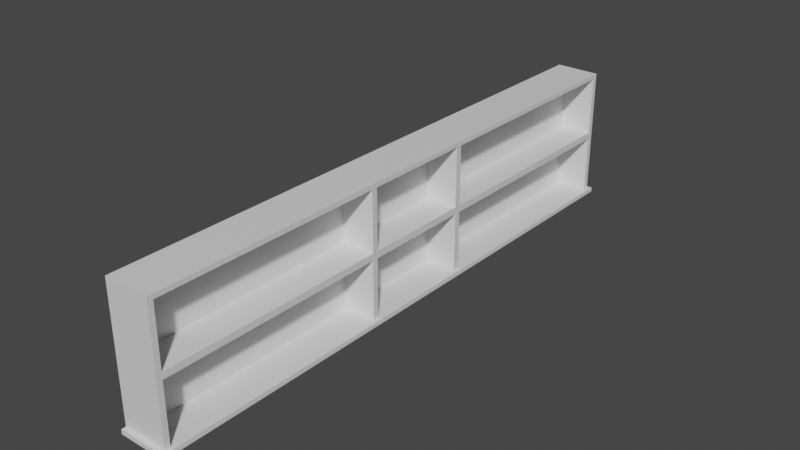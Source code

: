 # Source: barback.blend  (saved by Blender 3.0.42; exported with 4.5.12 LTS)
import bpy
from mathutils import Matrix  # noqa: F401  (used for matrix-valued properties, if any)

bpy.ops.wm.read_factory_settings(use_empty=True)
scene = bpy.context.scene
scene.name = 'Scene'

# ---- collections
col_collection = bpy.data.collections.new('Collection'); scene.collection.children.link(col_collection)

# ---- materials (node trees are filled in below, after node groups)
mat_material = bpy.data.materials.new('Material')
mat_material.alpha_threshold = 0.0
mat_material.use_transparent_shadow = False
mat_material.line_color = (0.0, 0.0, 0.0, 1.0)

# ---- material node trees
mat_material.use_nodes = True; mat_material.node_tree.nodes.clear()
_N = mat_material.node_tree.nodes; _L = mat_material.node_tree.links
n0 = _N.new('ShaderNodeOutputMaterial'); n0.name = 'Material Output'; n0.location = (300, 300)
n1 = _N.new('ShaderNodeBsdfPrincipled'); n1.name = 'Principled BSDF'; n1.location = (10, 300)
n1.distribution = 'GGX'
n1.subsurface_method = 'RANDOM_WALK_SKIN'
n1.inputs[2].default_value = 0.4
n1.inputs[3].default_value = 1.45
n1.inputs[27].default_value = (0.0, 0.0, 0.0, 1.0)
n1.inputs[28].default_value = 1.0
_L.new(n1.outputs[0], n0.inputs[0])
n0.is_active_output = True

# ---- world
world_world = bpy.data.worlds.new('World'); scene.world = world_world
world_world.use_nodes = True; world_world.node_tree.nodes.clear()
_N = world_world.node_tree.nodes; _L = world_world.node_tree.links
n0 = _N.new('ShaderNodeOutputWorld'); n0.name = 'World Output'; n0.location = (300, 300)
n1 = _N.new('ShaderNodeBackground'); n1.name = 'Background'; n1.location = (10, 300)
n1.inputs[0].default_value = (0.05088, 0.05088, 0.05088, 1.0)
_L.new(n1.outputs[0], n0.inputs[0])
n0.is_active_output = True
world_world.color = (0.05088, 0.05088, 0.05088)
world_world.use_sun_shadow = False
world_world.sun_shadow_jitter_overblur = 0.0

# ---- meshes
me_cube = bpy.data.meshes.new('Cube')
me_cube.from_pydata([(1.0, 1.0, 1.0), (1.0, -1.0, 1.0), (-1.0, 1.0, 1.0), (-1.0, 1.0, -1.0), (-1.0, -1.0, 1.0), (-1.0, -1.0, -1.0), (1.0, 1.0, 0.9333), (1.0, 1.0, -0.9333), (-1.0, -1.0, -0.9333), (-1.0, -1.0, 0.9333), (1.0, -1.0, 0.9333), (1.0, -1.0, -0.9333), (-1.0, 1.0, 0.9333), (-1.0, 1.0, -0.9333), (-1.0, 0.9816, -1.0), (-1.0, -0.9816, -1.0), (1.0, 0.9816, 1.0), (1.0, -0.9816, 1.0), (-1.0, -0.9816, 1.0), (-1.0, 0.9816, 1.0), (1.0, 0.9816, -0.9333), (1.0, -0.9816, -0.9333), (1.0, 0.9816, 0.9333), (1.0, -0.9816, 0.9333), (-1.0, -0.9816, -0.9333), (-1.0, 0.9816, -0.9333), (-1.0, -0.9816, 0.9333), (-1.0, 0.9816, 0.9333), (-0.4682, 0.2063, -0.9333), (-0.4682, 0.2063, -0.05), (-0.4682, 0.9816, -0.05), (-0.4682, 0.9816, -0.9333), (-0.4682, -0.9816, 0.05), (-0.4682, -0.9816, 0.9333), (-0.4682, -0.2063, 0.9333), (-0.4682, -0.2063, 0.05), (1.0, 1.0, -0.05), (1.0, 1.0, 0.05), (-1.0, -1.0, -0.05), (-1.0, -1.0, 0.05), (1.0, -1.0, -0.05), (1.0, -1.0, 0.05), (-1.0, 1.0, 0.05), (-1.0, 1.0, -0.05), (-1.0, -0.9816, -0.05), (-1.0, -0.9816, 0.05), (-1.0, 0.9816, 0.05), (-1.0, 0.9816, -0.05), (1.0, 0.9816, -0.05), (1.0, 0.9816, 0.05), (1.0, -0.9816, 0.05), (1.0, -0.9816, -0.05), (-0.4682, 0.1863, -0.9333), (-0.4682, -0.1863, -0.9333), (-0.4682, -0.1863, -0.05), (-0.4682, 0.1863, -0.05), (-1.0, -0.2063, -1.0), (-1.0, -0.1863, -1.0), (1.0, -0.2063, 1.0), (1.0, -0.1863, 1.0), (-1.0, -0.1863, 1.0), (-1.0, -0.2063, 1.0), (1.0, -0.1863, -0.9333), (1.0, -0.2063, -0.9333), (1.0, -0.2063, 0.9333), (1.0, -0.1863, 0.9333), (-1.0, -0.2063, -0.9333), (-1.0, -0.1863, -0.9333), (-1.0, -0.1863, 0.9333), (-1.0, -0.2063, 0.9333), (1.0, -0.1863, 0.05), (1.0, -0.2063, 0.05), (1.0, -0.2063, -0.05), (1.0, -0.1863, -0.05), (-1.0, -0.1863, -0.05), (-1.0, -0.2063, -0.05), (-1.0, -0.2063, 0.05), (-1.0, -0.1863, 0.05), (-1.0, 0.1863, -1.0), (-1.0, 0.2063, -1.0), (1.0, 0.1863, 1.0), (1.0, 0.2063, 1.0), (-1.0, 0.2063, 1.0), (-1.0, 0.1863, 1.0), (1.0, 0.2063, -0.9333), (1.0, 0.1863, -0.9333), (1.0, 0.1863, 0.9333), (1.0, 0.2063, 0.9333), (-1.0, 0.1863, -0.9333), (-1.0, 0.2063, -0.9333), (-1.0, 0.2063, 0.9333), (-1.0, 0.1863, 0.9333), (1.0, 0.1863, -0.05), (1.0, 0.2063, -0.05), (1.0, 0.2063, 0.05), (1.0, 0.1863, 0.05), (-1.0, 0.1863, 0.05), (-1.0, 0.2063, 0.05), (-1.0, 0.2063, -0.05), (-1.0, 0.1863, -0.05), (-0.4682, -0.2063, -0.9333), (-0.4682, -0.2063, -0.05), (-0.4682, -0.9816, -0.05), (-0.4682, -0.9816, -0.9333), (-0.4682, 0.9816, 0.05), (-0.4682, 0.9816, 0.9333), (-0.4682, 0.2063, 0.9333), (-0.4682, 0.2063, 0.05), (-0.4682, 0.1863, 0.9333), (-0.4682, -0.1863, 0.9333), (-0.4682, -0.1863, 0.05), (-0.4682, 0.1863, 0.05), (1.15, 1.0, -0.9333), (1.15, 1.0, -1.0), (1.15, -1.0, -0.9333), (1.15, -1.0, -1.0), (1.15, 0.9816, -1.0), (1.15, -0.9816, -0.9333), (1.15, -0.9816, -1.0), (1.15, 0.9816, -0.9333), (1.15, -0.1863, -1.0), (1.15, -0.2063, -1.0), (1.15, -0.1863, -0.9333), (1.15, -0.2063, -0.9333), (1.15, 0.2063, -1.0), (1.15, 0.1863, -1.0), (1.15, 0.2063, -0.9333), (1.15, 0.1863, -0.9333), (1.0, -1.015, -0.9333), (1.0, -1.015, -1.0), (-1.0, -1.015, -1.0), (-1.0, -1.015, -0.9333), (1.15, -1.015, -1.0), (1.15, -1.015, -0.9333), (1.0, 1.015, -1.0), (-1.0, 1.015, -1.0), (1.0, 1.015, -0.9333), (-1.0, 1.015, -0.9333), (1.15, 1.015, -0.9333), (1.15, 1.015, -1.0)], [], [(17, 18, 4, 1), (10, 1, 4, 9), (27, 19, 2, 12), (23, 17, 1, 10), (12, 2, 0, 6), (7, 112, 138, 136), (39, 9, 26, 45), (7, 20, 119, 112), (25, 47, 43, 13), (14, 25, 13, 3), (97, 90, 27, 46), (11, 8, 131, 128), (21, 51, 40, 11), (11, 40, 38, 8), (5, 8, 24, 15), (57, 67, 88, 78), (7, 36, 48, 20), (85, 62, 122, 127), (6, 0, 16, 22), (90, 82, 19, 27), (22, 16, 81, 87), (9, 4, 18, 26), (68, 60, 83, 91), (0, 2, 19, 16), (16, 19, 82, 81), (80, 83, 60, 59), (62, 63, 123, 122), (64, 58, 17, 23), (86, 80, 59, 65), (20, 84, 126, 119), (24, 44, 75, 66), (79, 89, 25, 14), (97, 46, 47, 98), (74, 99, 88, 67), (45, 26, 69, 76), (49, 94, 93, 48), (58, 61, 18, 17), (89, 98, 47, 25), (42, 12, 6, 37), (68, 91, 96, 77), (41, 10, 9, 39), (8, 38, 44, 24), (46, 27, 12, 42), (50, 23, 10, 41), (37, 6, 22, 49), (26, 18, 61, 69), (55, 54, 53, 52), (71, 50, 51, 72), (95, 70, 73, 92), (45, 76, 75, 44), (37, 49, 48, 36), (77, 96, 99, 74), (39, 45, 44, 38), (41, 39, 38, 40), (46, 42, 43, 47), (50, 41, 40, 51), (42, 37, 36, 43), (13, 43, 36, 7), (61, 58, 59, 60), (60, 68, 69, 61), (58, 64, 65, 59), (63, 21, 117, 123), (67, 57, 56, 66), (75, 76, 77, 74), (71, 72, 73, 70), (74, 67, 66, 75), (68, 77, 76, 69), (62, 73, 72, 63), (70, 65, 64, 71), (15, 24, 66, 56), (83, 80, 81, 82), (82, 90, 91, 83), (80, 86, 87, 81), (89, 79, 78, 88), (97, 98, 99, 96), (93, 94, 95, 92), (88, 99, 98, 89), (96, 91, 90, 97), (92, 85, 84, 93), (86, 95, 94, 87), (73, 54, 55, 92), (62, 53, 54, 73), (85, 52, 53, 62), (92, 55, 52, 85), (35, 34, 33, 32), (64, 34, 35, 71), (23, 33, 34, 64), (50, 32, 33, 23), (71, 35, 32, 50), (31, 30, 29, 28), (48, 30, 31, 20), (93, 29, 30, 48), (84, 28, 29, 93), (20, 31, 28, 84), (100, 101, 102, 103), (72, 101, 100, 63), (51, 102, 101, 72), (21, 103, 102, 51), (63, 100, 103, 21), (104, 105, 106, 107), (22, 105, 104, 49), (87, 106, 105, 22), (94, 107, 106, 87), (49, 104, 107, 94), (108, 109, 110, 111), (65, 109, 108, 86), (70, 110, 109, 65), (95, 111, 110, 70), (86, 108, 111, 95), (118, 117, 114, 115), (113, 112, 119, 116), (121, 123, 117, 118), (116, 119, 126, 124), (125, 127, 122, 120), (123, 121, 120, 122), (127, 125, 124, 126), (84, 85, 127, 126), (124, 125, 120, 121, 118, 115, 132, 129, 130, 5, 15, 56, 57, 78, 79, 14, 3, 135, 134, 139, 113, 116), (21, 11, 114, 117), (8, 5, 130, 131), (129, 128, 131, 130), (128, 129, 132, 133), (114, 11, 128, 133), (115, 114, 133, 132), (135, 137, 136, 134), (134, 136, 138, 139), (3, 13, 137, 135), (13, 7, 136, 137), (112, 113, 139, 138)])
_uv = me_cube.uv_layers.new(name='UVMap')
_uv.uv.foreach_set('vector', [0.625, 0.6667, 0.875, 0.6667, 0.875, 0.75, 0.625, 0.75, 0.5417, 0.75, 0.625, 0.75, 0.625, 1.0, 0.5417, 1.0, 0.5417, 0.1667, 0.625, 0.1667, 0.625, 0.25, 0.5417, 0.25, 0.5417, 0.6667, 0.625, 0.6667, 0.625, 0.75, 0.5417, 0.75, 0.5417, 0.25, 0.625, 0.25, 0.625, 0.5, 0.5417, 0.5, 0.4583, 0.5, 0.4583, 0.5, 0.4583, 0.5, 0.4583, 0.5, 0.5022, 0.0, 0.5417, 0.0, 0.5417, 0.08333, 0.5022, 0.08333, 0.4583, 0.5, 0.4583, 0.5833, 0.4583, 0.5833, 0.4583, 0.5, 0.4583, 0.1667, 0.4978, 0.1667, 0.4978, 0.25, 0.4583, 0.25, 0.375, 0.1667, 0.4583, 0.1667, 0.4583, 0.25, 0.375, 0.25, 0.5022, 0.1461, 0.5417, 0.1461, 0.5417, 0.1667, 0.5022, 0.1667, 0.4583, 0.75, 0.4583, 1.0, 0.4583, 1.0, 0.4583, 0.75, 0.4583, 0.6667, 0.4978, 0.6667, 0.4978, 0.75, 0.4583, 0.75, 0.4583, 0.75, 0.4978, 0.75, 0.4978, 1.0, 0.4583, 1.0, 0.375, 0.0, 0.4583, 0.0, 0.4583, 0.08333, 0.375, 0.08333, 0.375, 0.1052, 0.4583, 0.1052, 0.4583, 0.1448, 0.375, 0.1448, 0.4583, 0.5, 0.4978, 0.5, 0.4978, 0.5833, 0.4583, 0.5833, 0.4583, 0.6052, 0.4583, 0.6448, 0.4583, 0.6448, 0.4583, 0.6052, 0.5417, 0.5, 0.625, 0.5, 0.625, 0.5833, 0.5417, 0.5833, 0.5417, 0.1461, 0.625, 0.1461, 0.625, 0.1667, 0.5417, 0.1667, 0.5417, 0.5833, 0.625, 0.5833, 0.625, 0.6039, 0.5417, 0.6039, 0.5417, 0.0, 0.625, 0.0, 0.625, 0.08333, 0.5417, 0.08333, 0.5417, 0.1052, 0.625, 0.1052, 0.625, 0.1448, 0.5417, 0.1448, 0.625, 0.5, 0.875, 0.5, 0.875, 0.5833, 0.625, 0.5833, 0.625, 0.5833, 0.875, 0.5833, 0.875, 0.6039, 0.625, 0.6039, 0.625, 0.6052, 0.875, 0.6052, 0.875, 0.6448, 0.625, 0.6448, 0.4583, 0.6448, 0.4583, 0.6461, 0.4583, 0.6461, 0.4583, 0.6448, 0.5417, 0.6461, 0.625, 0.6461, 0.625, 0.6667, 0.5417, 0.6667, 0.5417, 0.6052, 0.625, 0.6052, 0.625, 0.6448, 0.5417, 0.6448, 0.4583, 0.5833, 0.4583, 0.6039, 0.4583, 0.6039, 0.4583, 0.5833, 0.4583, 0.08333, 0.4978, 0.08333, 0.4978, 0.1039, 0.4583, 0.1039, 0.375, 0.1461, 0.4583, 0.1461, 0.4583, 0.1667, 0.375, 0.1667, 0.5022, 0.1461, 0.5022, 0.1667, 0.4978, 0.1667, 0.4978, 0.1461, 0.4978, 0.1052, 0.4978, 0.1448, 0.4583, 0.1448, 0.4583, 0.1052, 0.5022, 0.08333, 0.5417, 0.08333, 0.5417, 0.1039, 0.5022, 0.1039, 0.5022, 0.5833, 0.5022, 0.6039, 0.4978, 0.6039, 0.4978, 0.5833, 0.625, 0.6461, 0.875, 0.6461, 0.875, 0.6667, 0.625, 0.6667, 0.4583, 0.1461, 0.4978, 0.1461, 0.4978, 0.1667, 0.4583, 0.1667, 0.5022, 0.25, 0.5417, 0.25, 0.5417, 0.5, 0.5022, 0.5, 0.5417, 0.1052, 0.5417, 0.1448, 0.5022, 0.1448, 0.5022, 0.1052, 0.5022, 0.75, 0.5417, 0.75, 0.5417, 1.0, 0.5022, 1.0, 0.4583, 0.0, 0.4978, 0.0, 0.4978, 0.08333, 0.4583, 0.08333, 0.5022, 0.1667, 0.5417, 0.1667, 0.5417, 0.25, 0.5022, 0.25, 0.5022, 0.6667, 0.5417, 0.6667, 0.5417, 0.75, 0.5022, 0.75, 0.5022, 0.5, 0.5417, 0.5, 0.5417, 0.5833, 0.5022, 0.5833, 0.5417, 0.08333, 0.625, 0.08333, 0.625, 0.1039, 0.5417, 0.1039, 0.4978, 0.6052, 0.4978, 0.6448, 0.4583, 0.6448, 0.4583, 0.6052, 0.5022, 0.6461, 0.5022, 0.6667, 0.4978, 0.6667, 0.4978, 0.6461, 0.5022, 0.6052, 0.5022, 0.6448, 0.4978, 0.6448, 0.4978, 0.6052, 0.5022, 0.08333, 0.5022, 0.1039, 0.4978, 0.1039, 0.4978, 0.08333, 0.5022, 0.5, 0.5022, 0.5833, 0.4978, 0.5833, 0.4978, 0.5, 0.5022, 0.1052, 0.5022, 0.1448, 0.4978, 0.1448, 0.4978, 0.1052, 0.5022, 0.0, 0.5022, 0.08333, 0.4978, 0.08333, 0.4978, 0.0, 0.5022, 0.75, 0.5022, 1.0, 0.4978, 1.0, 0.4978, 0.75, 0.5022, 0.1667, 0.5022, 0.25, 0.4978, 0.25, 0.4978, 0.1667, 0.5022, 0.6667, 0.5022, 0.75, 0.4978, 0.75, 0.4978, 0.6667, 0.5022, 0.25, 0.5022, 0.5, 0.4978, 0.5, 0.4978, 0.25, 0.4583, 0.25, 0.4978, 0.25, 0.4978, 0.5, 0.4583, 0.5, 0.875, 0.6461, 0.625, 0.6461, 0.625, 0.6448, 0.875, 0.6448, 0.625, 0.1052, 0.5417, 0.1052, 0.5417, 0.1039, 0.625, 0.1039, 0.625, 0.6461, 0.5417, 0.6461, 0.5417, 0.6448, 0.625, 0.6448, 0.4583, 0.6461, 0.4583, 0.6667, 0.4583, 0.6667, 0.4583, 0.6461, 0.4583, 0.1052, 0.375, 0.1052, 0.375, 0.1039, 0.4583, 0.1039, 0.4978, 0.1039, 0.5022, 0.1039, 0.5022, 0.1052, 0.4978, 0.1052, 0.5022, 0.6461, 0.4978, 0.6461, 0.4978, 0.6448, 0.5022, 0.6448, 0.4978, 0.1052, 0.4583, 0.1052, 0.4583, 0.1039, 0.4978, 0.1039, 0.5417, 0.1052, 0.5022, 0.1052, 0.5022, 0.1039, 0.5417, 0.1039, 0.4583, 0.6448, 0.4978, 0.6448, 0.4978, 0.6461, 0.4583, 0.6461, 0.5022, 0.6448, 0.5417, 0.6448, 0.5417, 0.6461, 0.5022, 0.6461, 0.375, 0.08333, 0.4583, 0.08333, 0.4583, 0.1039, 0.375, 0.1039, 0.875, 0.6052, 0.625, 0.6052, 0.625, 0.6039, 0.875, 0.6039, 0.625, 0.1461, 0.5417, 0.1461, 0.5417, 0.1448, 0.625, 0.1448, 0.625, 0.6052, 0.5417, 0.6052, 0.5417, 0.6039, 0.625, 0.6039, 0.4583, 0.1461, 0.375, 0.1461, 0.375, 0.1448, 0.4583, 0.1448, 0.5022, 0.1461, 0.4978, 0.1461, 0.4978, 0.1448, 0.5022, 0.1448, 0.4978, 0.6039, 0.5022, 0.6039, 0.5022, 0.6052, 0.4978, 0.6052, 0.4583, 0.1448, 0.4978, 0.1448, 0.4978, 0.1461, 0.4583, 0.1461, 0.5022, 0.1448, 0.5417, 0.1448, 0.5417, 0.1461, 0.5022, 0.1461, 0.4978, 0.6052, 0.4583, 0.6052, 0.4583, 0.6039, 0.4978, 0.6039, 0.5417, 0.6052, 0.5022, 0.6052, 0.5022, 0.6039, 0.5417, 0.6039, 0.4978, 0.6448, 0.4978, 0.6448, 0.4978, 0.6052, 0.4978, 0.6052, 0.4583, 0.6448, 0.4583, 0.6448, 0.4978, 0.6448, 0.4978, 0.6448, 0.4583, 0.6052, 0.4583, 0.6052, 0.4583, 0.6448, 0.4583, 0.6448, 0.4978, 0.6052, 0.4978, 0.6052, 0.4583, 0.6052, 0.4583, 0.6052, 0.5022, 0.6461, 0.5417, 0.6461, 0.5417, 0.6667, 0.5022, 0.6667, 0.5417, 0.6461, 0.5417, 0.6461, 0.5022, 0.6461, 0.5022, 0.6461, 0.5417, 0.6667, 0.5417, 0.6667, 0.5417, 0.6461, 0.5417, 0.6461, 0.5022, 0.6667, 0.5022, 0.6667, 0.5417, 0.6667, 0.5417, 0.6667, 0.5022, 0.6461, 0.5022, 0.6461, 0.5022, 0.6667, 0.5022, 0.6667, 0.4583, 0.5833, 0.4978, 0.5833, 0.4978, 0.6039, 0.4583, 0.6039, 0.4978, 0.5833, 0.4978, 0.5833, 0.4583, 0.5833, 0.4583, 0.5833, 0.4978, 0.6039, 0.4978, 0.6039, 0.4978, 0.5833, 0.4978, 0.5833, 0.4583, 0.6039, 0.4583, 0.6039, 0.4978, 0.6039, 0.4978, 0.6039, 0.4583, 0.5833, 0.4583, 0.5833, 0.4583, 0.6039, 0.4583, 0.6039, 0.4583, 0.6461, 0.4978, 0.6461, 0.4978, 0.6667, 0.4583, 0.6667, 0.4978, 0.6461, 0.4978, 0.6461, 0.4583, 0.6461, 0.4583, 0.6461, 0.4978, 0.6667, 0.4978, 0.6667, 0.4978, 0.6461, 0.4978, 0.6461, 0.4583, 0.6667, 0.4583, 0.6667, 0.4978, 0.6667, 0.4978, 0.6667, 0.4583, 0.6461, 0.4583, 0.6461, 0.4583, 0.6667, 0.4583, 0.6667, 0.5022, 0.5833, 0.5417, 0.5833, 0.5417, 0.6039, 0.5022, 0.6039, 0.5417, 0.5833, 0.5417, 0.5833, 0.5022, 0.5833, 0.5022, 0.5833, 0.5417, 0.6039, 0.5417, 0.6039, 0.5417, 0.5833, 0.5417, 0.5833, 0.5022, 0.6039, 0.5022, 0.6039, 0.5417, 0.6039, 0.5417, 0.6039, 0.5022, 0.5833, 0.5022, 0.5833, 0.5022, 0.6039, 0.5022, 0.6039, 0.5417, 0.6052, 0.5417, 0.6448, 0.5022, 0.6448, 0.5022, 0.6052, 0.5417, 0.6448, 0.5417, 0.6448, 0.5417, 0.6052, 0.5417, 0.6052, 0.5022, 0.6448, 0.5022, 0.6448, 0.5417, 0.6448, 0.5417, 0.6448, 0.5022, 0.6052, 0.5022, 0.6052, 0.5022, 0.6448, 0.5022, 0.6448, 0.5417, 0.6052, 0.5417, 0.6052, 0.5022, 0.6052, 0.5022, 0.6052, 0.375, 0.6667, 0.4583, 0.6667, 0.4583, 0.75, 0.375, 0.75, 0.375, 0.5, 0.4583, 0.5, 0.4583, 0.5833, 0.375, 0.5833, 0.375, 0.6461, 0.4583, 0.6461, 0.4583, 0.6667, 0.375, 0.6667, 0.375, 0.5833, 0.4583, 0.5833, 0.4583, 0.6039, 0.375, 0.6039, 0.375, 0.6052, 0.4583, 0.6052, 0.4583, 0.6448, 0.375, 0.6448, 0.4583, 0.6461, 0.375, 0.6461, 0.375, 0.6448, 0.4583, 0.6448, 0.4583, 0.6052, 0.375, 0.6052, 0.375, 0.6039, 0.4583, 0.6039, 0.4583, 0.6039, 0.4583, 0.6052, 0.4583, 0.6052, 0.4583, 0.6039, 0.375, 0.6039, 0.375, 0.6052, 0.375, 0.6448, 0.375, 0.6461, 0.375, 0.6667, 0.375, 0.75, 0.375, 0.75, 0.375, 0.75, 0.125, 0.75, 0.125, 0.75, 0.125, 0.6667, 0.125, 0.6461, 0.125, 0.6448, 0.125, 0.6052, 0.125, 0.6039, 0.125, 0.5833, 0.125, 0.5, 0.125, 0.5, 0.375, 0.5, 0.375, 0.5, 0.375, 0.5, 0.375, 0.5833, 0.4583, 0.6667, 0.4583, 0.75, 0.4583, 0.75, 0.4583, 0.6667, 0.4583, 0.0, 0.375, 0.0, 0.375, 0.0, 0.4583, 0.0, 0.375, 0.75, 0.4583, 0.75, 0.4583, 1.0, 0.375, 1.0, 0.4583, 0.75, 0.375, 0.75, 0.375, 0.75, 0.4583, 0.75, 0.4583, 0.75, 0.4583, 0.75, 0.4583, 0.75, 0.4583, 0.75, 0.375, 0.75, 0.4583, 0.75, 0.4583, 0.75, 0.375, 0.75, 0.375, 0.25, 0.4583, 0.25, 0.4583, 0.5, 0.375, 0.5, 0.375, 0.5, 0.4583, 0.5, 0.4583, 0.5, 0.375, 0.5, 0.375, 0.25, 0.4583, 0.25, 0.4583, 0.25, 0.375, 0.25, 0.4583, 0.25, 0.4583, 0.5, 0.4583, 0.5, 0.4583, 0.25, 0.4583, 0.5, 0.375, 0.5, 0.375, 0.5, 0.4583, 0.5])
me_cube.materials.append(mat_material)
me_cube.use_remesh_preserve_volume = False
me_cube.use_remesh_preserve_attributes = False
me_cube.use_mirror_vertex_groups = False
me_cube.update()

# ---- objects
ob_bar = bpy.data.objects.new('Bar', me_cube)

# ---- transforms, parenting, visibility, modifiers, constraints
ob_bar.location = (0.0, 0.0, 1.5)
ob_bar.scale = (0.5, 6.5, 1.5)
ob_bar.lock_rotations_4d = False
ob_bar.empty_display_type = 'ARROWS'
ob_bar.lineart.crease_threshold = 0.0

# ---- collection membership
col_collection.objects.link(ob_bar)

# ---- scene / render settings (as saved in the file)
scene.frame_start = 1; scene.frame_end = 250; scene.frame_set(1)
scene.render.engine = 'BLENDER_EEVEE_NEXT'
scene.cycles.sampling_pattern = 'TABULATED_SOBOL'
scene.cycles.use_light_tree = False
scene.view_settings.view_transform = 'Filmic'
bpy.context.view_layer.update()

# ---- added for rendering (the .blend has no active camera and no usable light): camera, sun
cam_auto = bpy.data.cameras.new('AutoCamera')
cam_auto.lens = 50.0
cam_auto.sensor_width = 36.0
cam_auto.clip_end = 1000.0
ob_auto_camera = bpy.data.objects.new('AutoCamera', cam_auto)
scene.collection.objects.link(ob_auto_camera)
ob_auto_camera.location = (12.6013, -15.0766, 11.5511)
ob_auto_camera.rotation_euler = (1.09748, -7.21219e-08, 0.694738)
scene.camera = ob_auto_camera
light_auto_sun = bpy.data.lights.new('AutoSun', 'SUN')
light_auto_sun.energy = 3.0
light_auto_sun.angle = 0.0523599
ob_auto_sun = bpy.data.objects.new('AutoSun', light_auto_sun)
scene.collection.objects.link(ob_auto_sun)
ob_auto_sun.rotation_euler = (0.872665, 0.174533, 0.523599)
bpy.context.view_layer.update()
